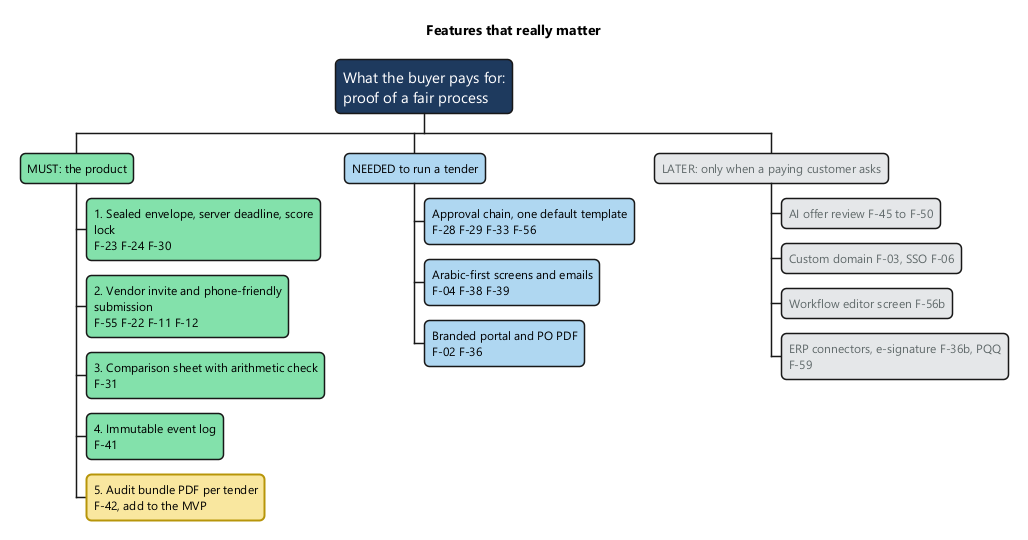

The diagram above was rendered by PlantUML. Its source (embedded in the PNG):
@startwbs
!include _style.iuml
<style>
wbsDiagram {
  node { Padding 7; RoundCorner 10; MaximumWidth 230; FontSize 12 }
  :depth(0) { BackgroundColor #1F3A5F; FontColor white; FontSize 15 }
  .must { BackgroundColor #82E0AA }
  .need { BackgroundColor #AED6F1 }
  .later { BackgroundColor #E5E7E9; FontColor #616A6B }
  .add { BackgroundColor #F9E79F; LineColor #B7950B; LineThickness 2 }
}
</style>
title Features that really matter
* What the buyer pays for:\nproof of a fair process
** MUST: the product <<must>>
*** 1. Sealed envelope, server deadline, score lock\nF-23 F-24 F-30 <<must>>
*** 2. Vendor invite and phone-friendly submission\nF-55 F-22 F-11 F-12 <<must>>
*** 3. Comparison sheet with arithmetic check\nF-31 <<must>>
*** 4. Immutable event log\nF-41 <<must>>
*** 5. Audit bundle PDF per tender\nF-42, add to the MVP <<add>>
** NEEDED to run a tender <<need>>
*** Approval chain, one default template\nF-28 F-29 F-33 F-56 <<need>>
*** Arabic-first screens and emails\nF-04 F-38 F-39 <<need>>
*** Branded portal and PO PDF\nF-02 F-36 <<need>>
** LATER: only when a paying customer asks <<later>>
*** AI offer review F-45 to F-50 <<later>>
*** Custom domain F-03, SSO F-06 <<later>>
*** Workflow editor screen F-56b <<later>>
*** ERP connectors, e-signature F-36b, PQQ F-59 <<later>>
@endwbs